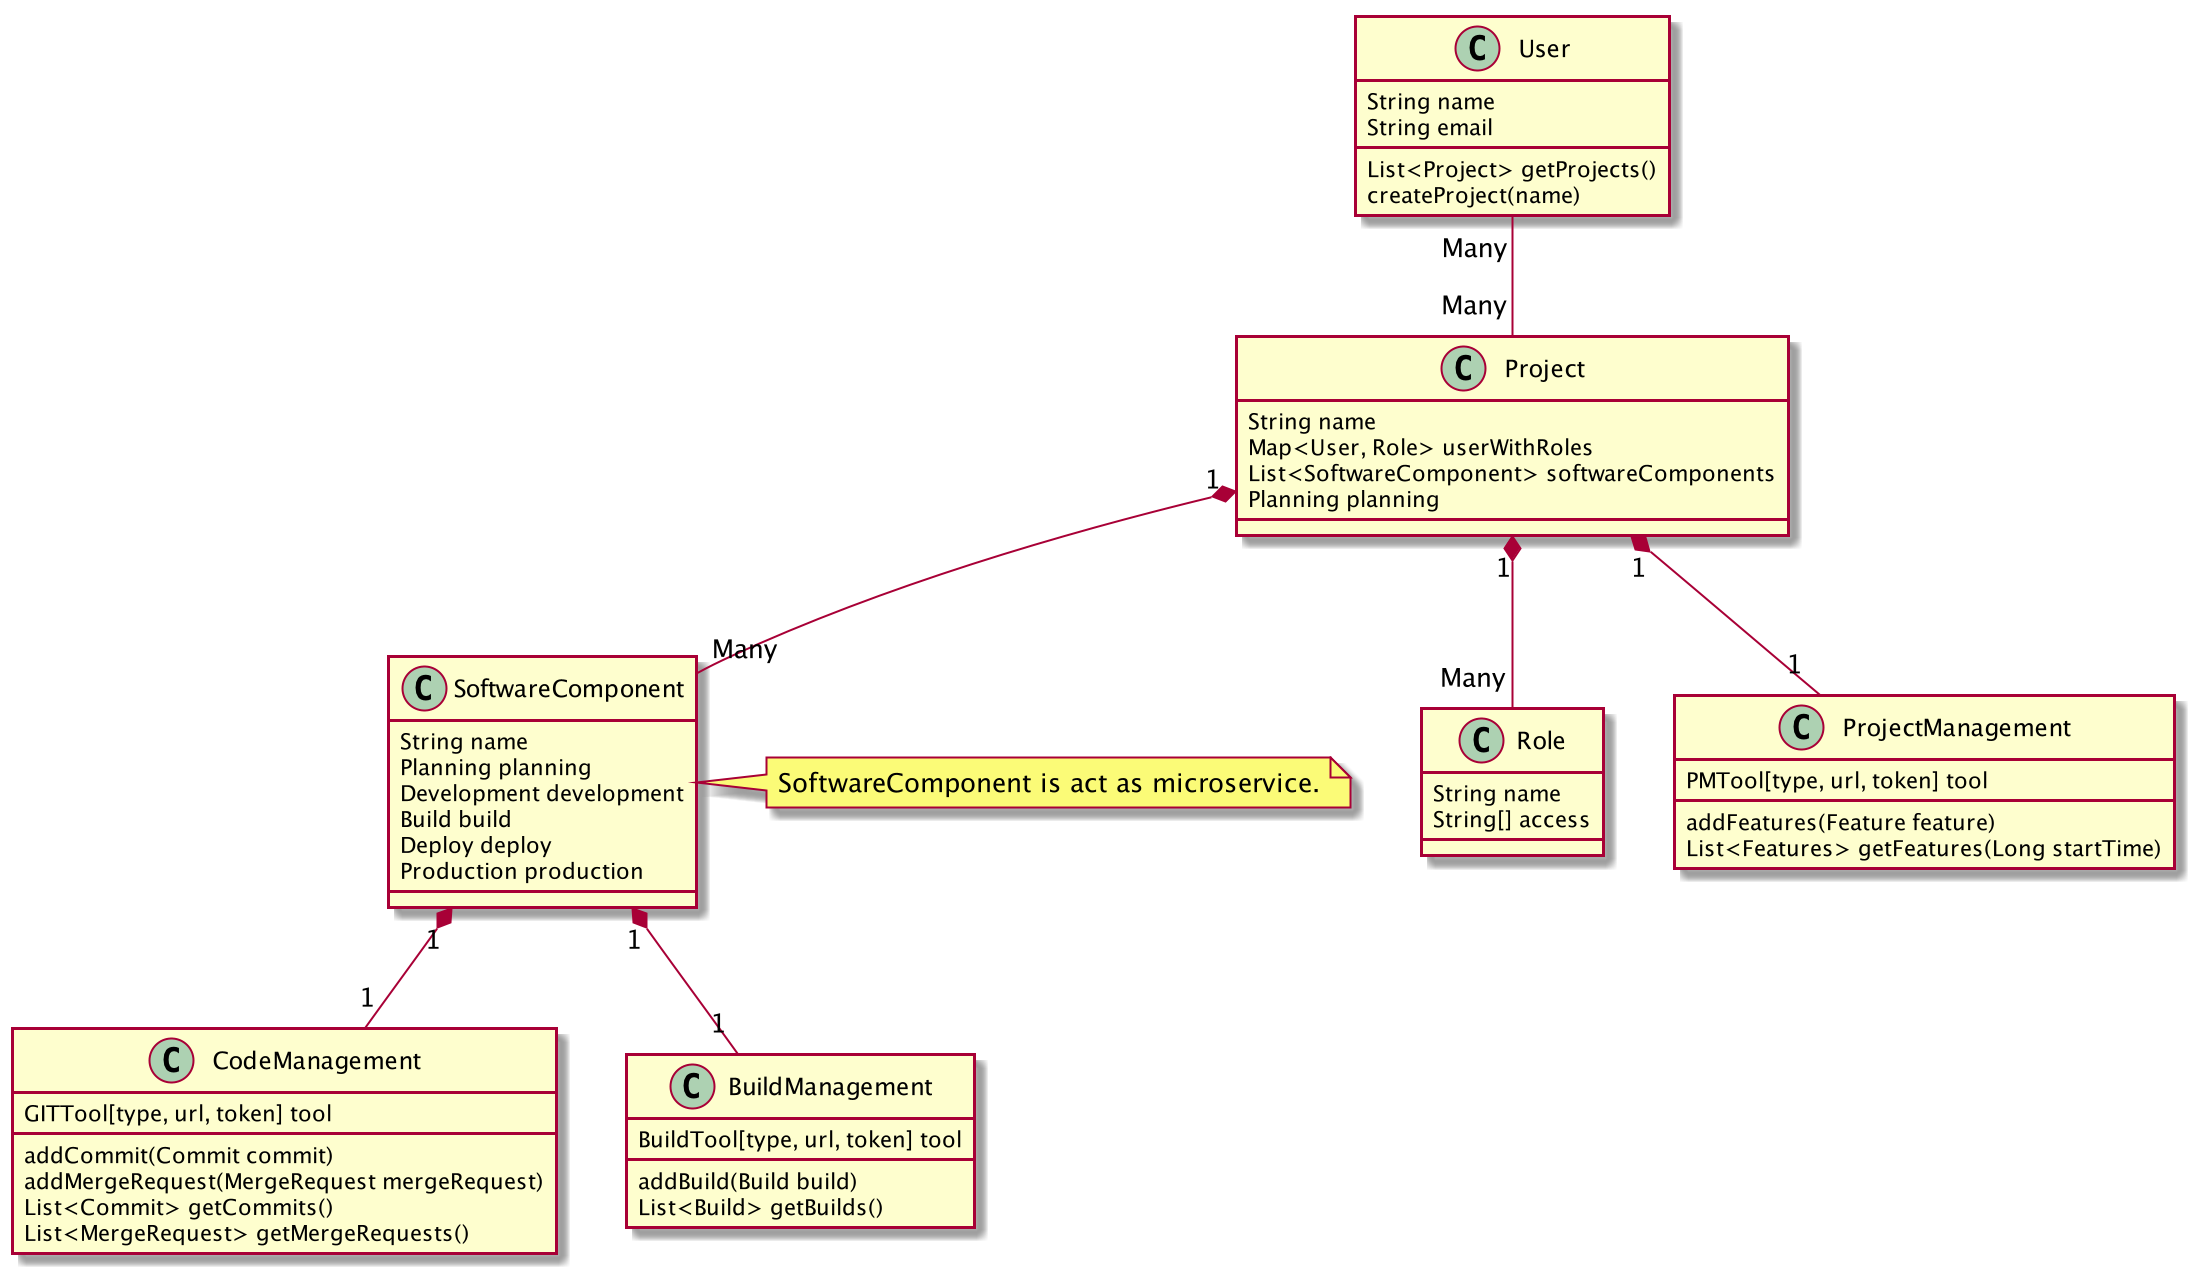

The diagram above was rendered by PlantUML. Its source (embedded in the PNG):
@startuml

class User {
    String name
    String email

    List<Project> getProjects()
    createProject(name)
}

class Role {
    String name
    String[] access
}

class Project {
    String name
    Map<User, Role> userWithRoles
    List<SoftwareComponent> softwareComponents
    Planning planning
}

Project "1" *-- "Many" Role
User "Many" -- "Many" Project


class ProjectManagement {
    PMTool[type, url, token] tool
    addFeatures(Feature feature)
    List<Features> getFeatures(Long startTime)
}

Project "1" *-- "1" ProjectManagement

class SoftwareComponent {
    String name
    Planning planning
    Development development
    Build build
    Deploy deploy
    Production production
}

note right of SoftwareComponent
    SoftwareComponent is act as microservice.
end note

Project "1" *-- "Many" SoftwareComponent

class CodeManagement {
    GITTool[type, url, token] tool
    addCommit(Commit commit)
    addMergeRequest(MergeRequest mergeRequest)
    List<Commit> getCommits()
    List<MergeRequest> getMergeRequests()
}

SoftwareComponent "1" *-- "1" CodeManagement

class BuildManagement {
    BuildTool[type, url, token] tool
    addBuild(Build build)
    List<Build> getBuilds()
}

SoftwareComponent "1" *-- "1" BuildManagement

@enduml